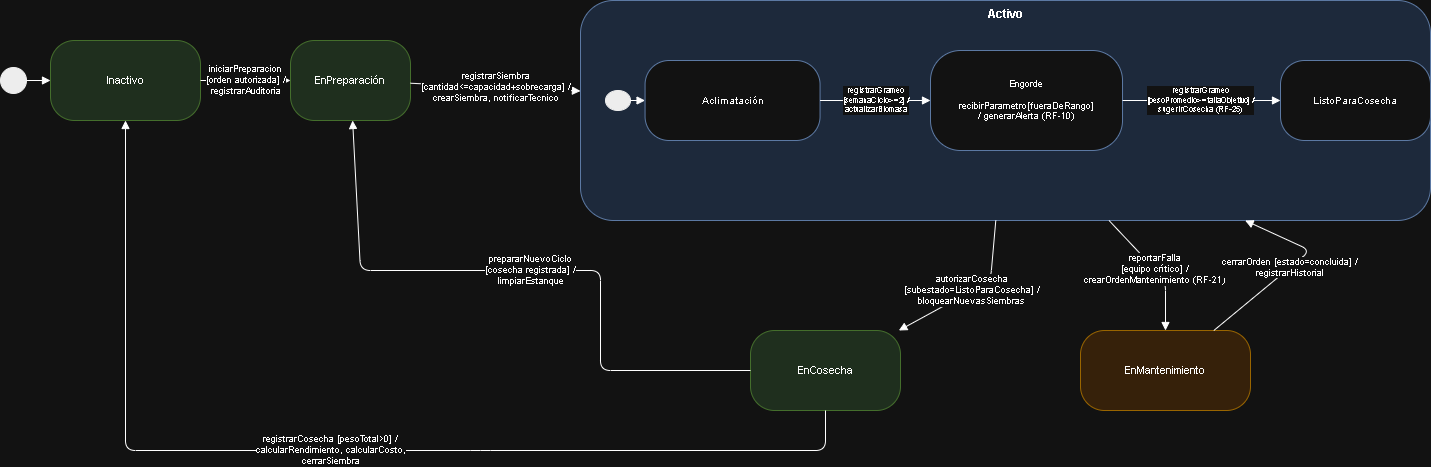

The diagram above was exported from draw.io. Its source (the exported page's mxGraphModel, read from the mxfile embedded in the PNG):
<mxGraphModel dx="1717" dy="937" grid="1" gridSize="10" guides="1" tooltips="1" connect="1" arrows="1" fold="1" page="1" pageScale="1" pageWidth="1500" pageHeight="900" math="0" shadow="0">
  <root>
    <mxCell id="0" />
    <mxCell id="1" parent="0" />
    <mxCell id="init" parent="1" style="ellipse;whiteSpace=wrap;html=1;fillColor=#000000;strokeColor=#000000;" value="" vertex="1">
      <mxGeometry height="26" width="26" x="20" y="117" as="geometry" />
    </mxCell>
    <mxCell id="s_inactivo" parent="1" style="rounded=1;whiteSpace=wrap;html=1;fillColor=#d5e8d4;strokeColor=#82b366;fontSize=11;arcSize=30;" value="Inactivo" vertex="1">
      <mxGeometry height="80" width="150" x="70" y="90" as="geometry" />
    </mxCell>
    <mxCell id="s_prep" parent="1" style="rounded=1;whiteSpace=wrap;html=1;fillColor=#d5e8d4;strokeColor=#82b366;fontSize=11;arcSize=30;" value="EnPreparación" vertex="1">
      <mxGeometry height="80" width="120" x="310" y="90" as="geometry" />
    </mxCell>
    <mxCell id="s_activo" parent="1" style="rounded=1;whiteSpace=wrap;html=1;fillColor=#dae8fc;strokeColor=#6c8ebf;fontSize=12;fontStyle=1;verticalAlign=top;arcSize=15;" value="Activo" vertex="1">
      <mxGeometry height="220" width="850" x="600" y="50" as="geometry" />
    </mxCell>
    <mxCell id="ss_init" parent="s_activo" style="ellipse;whiteSpace=wrap;html=1;fillColor=#000000;strokeColor=#000000;" value="" vertex="1">
      <mxGeometry height="20" width="25" x="25" y="90" as="geometry" />
    </mxCell>
    <mxCell id="s_aclim" parent="s_activo" style="rounded=1;whiteSpace=wrap;html=1;fillColor=#ffffff;strokeColor=#6c8ebf;fontSize=10;arcSize=30;" value="Aclimatación" vertex="1">
      <mxGeometry height="80" width="175.00000000000003" x="64.5607594936709" y="60" as="geometry" />
    </mxCell>
    <mxCell id="s_engorde" parent="s_activo" style="rounded=1;whiteSpace=wrap;html=1;fillColor=#ffffff;strokeColor=#6c8ebf;fontSize=9;arcSize=30;" value="Engorde&#10;&#10;recibirParametro[fueraDeRango]&#10;/ generarAlerta (RF-10)" vertex="1">
      <mxGeometry height="100" width="192.02" x="350" y="50" as="geometry" />
    </mxCell>
    <mxCell id="s_listo" parent="s_activo" style="rounded=1;whiteSpace=wrap;html=1;fillColor=#ffffff;strokeColor=#6c8ebf;fontSize=10;arcSize=30;" value="ListoParaCosecha" vertex="1">
      <mxGeometry height="80" width="150" x="700" y="60" as="geometry" />
    </mxCell>
    <mxCell id="ss1" edge="1" parent="s_activo" source="ss_init" style="html=1;endArrow=block;" target="s_aclim" value="">
      <mxGeometry relative="1" as="geometry" />
    </mxCell>
    <mxCell id="ss2" edge="1" parent="s_activo" source="s_aclim" style="html=1;endArrow=block;fontSize=8;" target="s_engorde" value="registrarGrameo&#10;[semanaCiclo&gt;=2] /&#10;actualizarBiomasa">
      <mxGeometry relative="1" as="geometry" />
    </mxCell>
    <mxCell id="ss3" edge="1" parent="s_activo" source="s_engorde" style="html=1;endArrow=block;fontSize=8;" target="s_listo" value="registrarGrameo&#10;[pesoPromedio&gt;=tallaObjetivo] /&#10;sugerirCosecha (RF-25)">
      <mxGeometry relative="1" as="geometry" />
    </mxCell>
    <mxCell id="s_cosecha" parent="1" style="rounded=1;whiteSpace=wrap;html=1;fillColor=#d5e8d4;strokeColor=#82b366;fontSize=11;arcSize=30;" value="EnCosecha" vertex="1">
      <mxGeometry height="80" width="150" x="770" y="380" as="geometry" />
    </mxCell>
    <mxCell id="s_mant" parent="1" style="rounded=1;whiteSpace=wrap;html=1;fillColor=#ffe6cc;strokeColor=#d79b00;fontSize=11;arcSize=30;" value="EnMantenimiento" vertex="1">
      <mxGeometry height="80" width="170" x="1100" y="380" as="geometry" />
    </mxCell>
    <mxCell id="t1" edge="1" parent="1" source="init" style="html=1;endArrow=block;" target="s_inactivo" value="">
      <mxGeometry relative="1" as="geometry" />
    </mxCell>
    <mxCell id="t2" edge="1" parent="1" source="s_inactivo" style="html=1;endArrow=block;fontSize=9;" target="s_prep" value="iniciarPreparacion&#10;[orden autorizada] /&#10;registrarAuditoria">
      <mxGeometry relative="1" as="geometry" />
    </mxCell>
    <mxCell id="t3" edge="1" parent="1" source="s_prep" style="html=1;endArrow=block;fontSize=9;" target="s_activo" value="registrarSiembra&#10;[cantidad&lt;=capacidad+sobrecarga] /&#10;crearSiembra, notificarTecnico">
      <mxGeometry relative="1" as="geometry" />
    </mxCell>
    <mxCell id="t4" edge="1" parent="1" source="s_activo" style="html=1;endArrow=block;fontSize=9;" target="s_cosecha" value="autorizarCosecha&#10;[subestado=ListoParaCosecha] /&#10;bloquearNuevasSiembras">
      <mxGeometry relative="1" as="geometry">
        <Array as="points">
          <mxPoint x="1010" y="330" />
        </Array>
      </mxGeometry>
    </mxCell>
    <mxCell id="t5" edge="1" parent="1" source="s_cosecha" style="html=1;endArrow=block;fontSize=9;" target="s_inactivo" value="registrarCosecha [pesoTotal&gt;0] /&#10;calcularRendimiento, calcularCosto,&#10;cerrarSiembra">
      <mxGeometry relative="1" as="geometry">
        <Array as="points">
          <mxPoint x="845" y="500" />
          <mxPoint x="500" y="500" />
          <mxPoint x="145" y="500" />
        </Array>
      </mxGeometry>
    </mxCell>
    <mxCell id="t6" edge="1" parent="1" source="s_cosecha" style="html=1;endArrow=block;fontSize=9;" target="s_prep" value="prepararNuevoCiclo&#10;[cosecha registrada] /&#10;limpiarEstanque">
      <mxGeometry relative="1" as="geometry">
        <Array as="points">
          <mxPoint x="620" y="420" />
          <mxPoint x="620" y="320" />
          <mxPoint x="380" y="320" />
        </Array>
      </mxGeometry>
    </mxCell>
    <mxCell id="t7" edge="1" parent="1" source="s_activo" style="html=1;endArrow=block;fontSize=9;" target="s_mant" value="reportarFalla&#10;[equipo crítico] /&#10;crearOrdenMantenimiento (RF-21)">
      <mxGeometry relative="1" as="geometry">
        <Array as="points">
          <mxPoint x="1185" y="330" />
        </Array>
      </mxGeometry>
    </mxCell>
    <mxCell id="t8" edge="1" parent="1" source="s_mant" style="html=1;endArrow=block;fontSize=9;" target="s_activo" value="cerrarOrden [estado=concluida] /&#10;registrarHistorial">
      <mxGeometry relative="1" as="geometry">
        <Array as="points">
          <mxPoint x="1330" y="300" />
        </Array>
      </mxGeometry>
    </mxCell>
  </root>
</mxGraphModel>